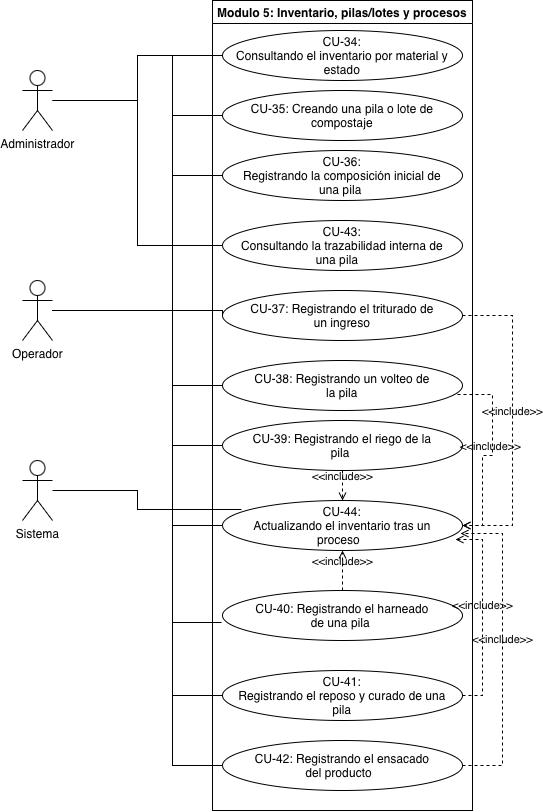

The diagram above was exported from draw.io. Its source (the exported page's mxGraphModel, read from the mxfile embedded in the PNG):
<mxGraphModel dx="964" dy="611" grid="1" gridSize="10" guides="1" tooltips="1" connect="1" arrows="1" fold="1" page="1" pageScale="1" pageWidth="827" pageHeight="1169" math="0" shadow="0">
  <root>
    <mxCell id="0" />
    <mxCell id="1" parent="0" />
    <mxCell id="WCmtpMUX9etXRvJbdDHg-6" parent="1" style="swimlane;whiteSpace=wrap;html=1;" value="Modulo 5: Inventario, pilas/lotes y procesos" vertex="1">
      <mxGeometry height="810" width="260" x="300" y="10" as="geometry" />
    </mxCell>
    <mxCell id="WCmtpMUX9etXRvJbdDHg-7" parent="WCmtpMUX9etXRvJbdDHg-6" style="ellipse;whiteSpace=wrap;html=1;shapeInside=1;" value="CU-34: Consultando el inventario por material y estado" vertex="1">
      <mxGeometry height="50" width="240" x="10" y="30" as="geometry" />
    </mxCell>
    <mxCell id="WCmtpMUX9etXRvJbdDHg-8" parent="WCmtpMUX9etXRvJbdDHg-6" style="ellipse;whiteSpace=wrap;html=1;shapeInside=1;" value="CU-35: Creando una pila o lote de compostaje" vertex="1">
      <mxGeometry height="50" width="240" x="10" y="90" as="geometry" />
    </mxCell>
    <mxCell id="WCmtpMUX9etXRvJbdDHg-9" parent="WCmtpMUX9etXRvJbdDHg-6" style="ellipse;whiteSpace=wrap;html=1;shapeInside=1;" value="CU-36: Registrando la composición inicial de una pila&amp;nbsp;" vertex="1">
      <mxGeometry height="50" width="240" x="10" y="150" as="geometry" />
    </mxCell>
    <mxCell id="WCmtpMUX9etXRvJbdDHg-10" parent="WCmtpMUX9etXRvJbdDHg-6" style="ellipse;whiteSpace=wrap;html=1;shapeInside=1;" value="CU-37: Registrando el triturado de un ingreso" vertex="1">
      <mxGeometry height="50" width="240" x="10" y="290" as="geometry" />
    </mxCell>
    <mxCell id="WCmtpMUX9etXRvJbdDHg-11" parent="WCmtpMUX9etXRvJbdDHg-6" style="ellipse;whiteSpace=wrap;html=1;shapeInside=1;" value="CU-38: Registrando un volteo de la pila" vertex="1">
      <mxGeometry height="50" width="240" x="10" y="360" as="geometry" />
    </mxCell>
    <mxCell id="WCmtpMUX9etXRvJbdDHg-12" parent="WCmtpMUX9etXRvJbdDHg-6" style="ellipse;whiteSpace=wrap;html=1;shapeInside=1;" value="CU-39: Registrando el riego de la pila&amp;nbsp;" vertex="1">
      <mxGeometry height="50" width="240" x="10" y="420" as="geometry" />
    </mxCell>
    <mxCell id="WCmtpMUX9etXRvJbdDHg-13" parent="WCmtpMUX9etXRvJbdDHg-6" style="ellipse;whiteSpace=wrap;html=1;shapeInside=1;" value="CU-40: Registrando el harneado de una pila&amp;nbsp;" vertex="1">
      <mxGeometry height="50" width="240" x="10" y="590" as="geometry" />
    </mxCell>
    <mxCell id="vDw-lhLhsWDYLb41HzrM-1" parent="WCmtpMUX9etXRvJbdDHg-6" style="ellipse;whiteSpace=wrap;html=1;shapeInside=1;" value="CU-41: Registrando el reposo y curado de una pila" vertex="1">
      <mxGeometry height="50" width="240" x="10" y="670" as="geometry" />
    </mxCell>
    <mxCell id="vDw-lhLhsWDYLb41HzrM-2" parent="WCmtpMUX9etXRvJbdDHg-6" style="ellipse;whiteSpace=wrap;html=1;shapeInside=1;" value="CU-42: Registrando el ensacado del producto &amp;nbsp;" vertex="1">
      <mxGeometry height="50" width="240" x="10" y="740" as="geometry" />
    </mxCell>
    <mxCell id="vDw-lhLhsWDYLb41HzrM-3" parent="WCmtpMUX9etXRvJbdDHg-6" style="ellipse;whiteSpace=wrap;html=1;shapeInside=1;" value="CU-43: Consultando la trazabilidad interna de una pila &amp;nbsp;&amp;nbsp;" vertex="1">
      <mxGeometry height="50" width="240" x="10" y="220" as="geometry" />
    </mxCell>
    <mxCell id="VsH10NS_2ixlQcwBsx8t-1" parent="WCmtpMUX9etXRvJbdDHg-6" style="ellipse;whiteSpace=wrap;html=1;shapeInside=1;" value="CU-44: Actualizando el inventario tras un proceso &amp;nbsp;" vertex="1">
      <mxGeometry height="50" width="240" x="10" y="500" as="geometry" />
    </mxCell>
    <mxCell id="VsH10NS_2ixlQcwBsx8t-21" edge="1" parent="WCmtpMUX9etXRvJbdDHg-6" source="WCmtpMUX9etXRvJbdDHg-13" style="html=1;verticalAlign=bottom;labelBackgroundColor=none;endArrow=open;endFill=0;dashed=1;rounded=0;exitX=0.5;exitY=0;exitDx=0;exitDy=0;entryX=0.5;entryY=1;entryDx=0;entryDy=0;" target="VsH10NS_2ixlQcwBsx8t-1" value="&amp;lt;&amp;lt;include&amp;gt;&amp;gt;">
      <mxGeometry relative="1" width="160" as="geometry">
        <mxPoint x="40" y="520" as="sourcePoint" />
        <mxPoint x="200" y="520" as="targetPoint" />
      </mxGeometry>
    </mxCell>
    <mxCell id="VsH10NS_2ixlQcwBsx8t-22" edge="1" parent="WCmtpMUX9etXRvJbdDHg-6" source="WCmtpMUX9etXRvJbdDHg-12" style="html=1;verticalAlign=bottom;labelBackgroundColor=none;endArrow=open;endFill=0;dashed=1;rounded=0;exitX=0.5;exitY=1;exitDx=0;exitDy=0;" target="VsH10NS_2ixlQcwBsx8t-1" value="&amp;lt;&amp;lt;include&amp;gt;&amp;gt;">
      <mxGeometry relative="1" width="160" as="geometry">
        <mxPoint x="40" y="520" as="sourcePoint" />
        <mxPoint x="200" y="520" as="targetPoint" />
      </mxGeometry>
    </mxCell>
    <mxCell id="VsH10NS_2ixlQcwBsx8t-23" edge="1" parent="WCmtpMUX9etXRvJbdDHg-6" source="WCmtpMUX9etXRvJbdDHg-11" style="html=1;verticalAlign=bottom;labelBackgroundColor=none;endArrow=open;endFill=0;dashed=1;rounded=0;exitX=0.979;exitY=0.68;exitDx=0;exitDy=0;exitPerimeter=0;entryX=1;entryY=0.5;entryDx=0;entryDy=0;edgeStyle=orthogonalEdgeStyle;" target="VsH10NS_2ixlQcwBsx8t-1" value="&amp;lt;&amp;lt;include&amp;gt;&amp;gt;">
      <mxGeometry relative="1" width="160" as="geometry">
        <Array as="points">
          <mxPoint x="280" y="394" />
          <mxPoint x="280" y="455" />
          <mxPoint x="270" y="455" />
          <mxPoint x="270" y="525" />
        </Array>
        <mxPoint x="40" y="610" as="sourcePoint" />
        <mxPoint x="200" y="610" as="targetPoint" />
      </mxGeometry>
    </mxCell>
    <mxCell id="VsH10NS_2ixlQcwBsx8t-24" edge="1" parent="WCmtpMUX9etXRvJbdDHg-6" source="WCmtpMUX9etXRvJbdDHg-10" style="html=1;verticalAlign=bottom;labelBackgroundColor=none;endArrow=open;endFill=0;dashed=1;rounded=0;exitX=1;exitY=0.5;exitDx=0;exitDy=0;entryX=1;entryY=0.5;entryDx=0;entryDy=0;edgeStyle=orthogonalEdgeStyle;" target="VsH10NS_2ixlQcwBsx8t-1" value="&amp;lt;&amp;lt;include&amp;gt;&amp;gt;">
      <mxGeometry relative="1" width="160" as="geometry">
        <Array as="points">
          <mxPoint x="300" y="315" />
          <mxPoint x="300" y="525" />
        </Array>
        <mxPoint x="40" y="570" as="sourcePoint" />
        <mxPoint x="200" y="570" as="targetPoint" />
      </mxGeometry>
    </mxCell>
    <mxCell id="VsH10NS_2ixlQcwBsx8t-25" edge="1" parent="WCmtpMUX9etXRvJbdDHg-6" source="vDw-lhLhsWDYLb41HzrM-2" style="html=1;verticalAlign=bottom;labelBackgroundColor=none;endArrow=open;endFill=0;dashed=1;rounded=0;exitX=1;exitY=0.5;exitDx=0;exitDy=0;entryX=0.992;entryY=0.66;entryDx=0;entryDy=0;entryPerimeter=0;edgeStyle=orthogonalEdgeStyle;" target="VsH10NS_2ixlQcwBsx8t-1" value="&amp;lt;&amp;lt;include&amp;gt;&amp;gt;">
      <mxGeometry relative="1" width="160" as="geometry">
        <Array as="points">
          <mxPoint x="290" y="765" />
          <mxPoint x="290" y="533" />
        </Array>
        <mxPoint x="40" y="600" as="sourcePoint" />
        <mxPoint x="200" y="600" as="targetPoint" />
      </mxGeometry>
    </mxCell>
    <mxCell id="VsH10NS_2ixlQcwBsx8t-26" edge="1" parent="WCmtpMUX9etXRvJbdDHg-6" source="vDw-lhLhsWDYLb41HzrM-1" style="html=1;verticalAlign=bottom;labelBackgroundColor=none;endArrow=open;endFill=0;dashed=1;rounded=0;exitX=1;exitY=0.5;exitDx=0;exitDy=0;entryX=0.971;entryY=0.78;entryDx=0;entryDy=0;entryPerimeter=0;edgeStyle=orthogonalEdgeStyle;" target="VsH10NS_2ixlQcwBsx8t-1" value="&amp;lt;&amp;lt;include&amp;gt;&amp;gt;">
      <mxGeometry relative="1" width="160" as="geometry">
        <Array as="points">
          <mxPoint x="270" y="695" />
          <mxPoint x="270" y="539" />
        </Array>
        <mxPoint x="40" y="600" as="sourcePoint" />
        <mxPoint x="200" y="600" as="targetPoint" />
      </mxGeometry>
    </mxCell>
    <mxCell id="VsH10NS_2ixlQcwBsx8t-5" edge="1" parent="1" source="WCmtpMUX9etXRvJbdDHg-15" style="edgeStyle=orthogonalEdgeStyle;rounded=0;orthogonalLoop=1;jettySize=auto;html=1;entryX=0;entryY=0.5;entryDx=0;entryDy=0;endArrow=none;endFill=0;" target="WCmtpMUX9etXRvJbdDHg-7">
      <mxGeometry relative="1" as="geometry" />
    </mxCell>
    <mxCell id="VsH10NS_2ixlQcwBsx8t-6" edge="1" parent="1" source="WCmtpMUX9etXRvJbdDHg-15" style="edgeStyle=orthogonalEdgeStyle;rounded=0;orthogonalLoop=1;jettySize=auto;html=1;entryX=0;entryY=0.5;entryDx=0;entryDy=0;endArrow=none;endFill=0;" target="vDw-lhLhsWDYLb41HzrM-3">
      <mxGeometry relative="1" as="geometry" />
    </mxCell>
    <mxCell id="WCmtpMUX9etXRvJbdDHg-15" parent="1" style="shape=umlActor;verticalLabelPosition=bottom;verticalAlign=top;html=1;" value="Administrador" vertex="1">
      <mxGeometry height="60" width="30" x="110" y="80" as="geometry" />
    </mxCell>
    <mxCell id="VsH10NS_2ixlQcwBsx8t-7" edge="1" parent="1" source="VsH10NS_2ixlQcwBsx8t-3" style="edgeStyle=orthogonalEdgeStyle;rounded=0;orthogonalLoop=1;jettySize=auto;html=1;entryX=0;entryY=0.5;entryDx=0;entryDy=0;endArrow=none;endFill=0;" target="WCmtpMUX9etXRvJbdDHg-7">
      <mxGeometry relative="1" as="geometry">
        <Array as="points">
          <mxPoint x="260" y="320" />
          <mxPoint x="260" y="65" />
        </Array>
      </mxGeometry>
    </mxCell>
    <mxCell id="VsH10NS_2ixlQcwBsx8t-8" edge="1" parent="1" source="VsH10NS_2ixlQcwBsx8t-3" style="edgeStyle=orthogonalEdgeStyle;rounded=0;orthogonalLoop=1;jettySize=auto;html=1;entryX=0;entryY=0.5;entryDx=0;entryDy=0;endArrow=none;endFill=0;" target="WCmtpMUX9etXRvJbdDHg-8">
      <mxGeometry relative="1" as="geometry">
        <Array as="points">
          <mxPoint x="260" y="320" />
          <mxPoint x="260" y="125" />
        </Array>
      </mxGeometry>
    </mxCell>
    <mxCell id="VsH10NS_2ixlQcwBsx8t-9" edge="1" parent="1" source="VsH10NS_2ixlQcwBsx8t-3" style="edgeStyle=orthogonalEdgeStyle;rounded=0;orthogonalLoop=1;jettySize=auto;html=1;entryX=0;entryY=0.5;entryDx=0;entryDy=0;endArrow=none;endFill=0;" target="WCmtpMUX9etXRvJbdDHg-9">
      <mxGeometry relative="1" as="geometry">
        <Array as="points">
          <mxPoint x="260" y="320" />
          <mxPoint x="260" y="185" />
        </Array>
      </mxGeometry>
    </mxCell>
    <mxCell id="VsH10NS_2ixlQcwBsx8t-10" edge="1" parent="1" source="VsH10NS_2ixlQcwBsx8t-3" style="edgeStyle=orthogonalEdgeStyle;rounded=0;orthogonalLoop=1;jettySize=auto;html=1;entryX=0;entryY=0.5;entryDx=0;entryDy=0;endArrow=none;endFill=0;" target="vDw-lhLhsWDYLb41HzrM-3">
      <mxGeometry relative="1" as="geometry">
        <Array as="points">
          <mxPoint x="260" y="320" />
          <mxPoint x="260" y="255" />
        </Array>
      </mxGeometry>
    </mxCell>
    <mxCell id="VsH10NS_2ixlQcwBsx8t-11" edge="1" parent="1" source="VsH10NS_2ixlQcwBsx8t-3" style="edgeStyle=orthogonalEdgeStyle;rounded=0;orthogonalLoop=1;jettySize=auto;html=1;entryX=0;entryY=0.5;entryDx=0;entryDy=0;endArrow=none;endFill=0;" target="WCmtpMUX9etXRvJbdDHg-10">
      <mxGeometry relative="1" as="geometry">
        <Array as="points">
          <mxPoint x="310" y="320" />
        </Array>
      </mxGeometry>
    </mxCell>
    <mxCell id="VsH10NS_2ixlQcwBsx8t-12" edge="1" parent="1" source="VsH10NS_2ixlQcwBsx8t-3" style="edgeStyle=orthogonalEdgeStyle;rounded=0;orthogonalLoop=1;jettySize=auto;html=1;entryX=0;entryY=0.5;entryDx=0;entryDy=0;endArrow=none;endFill=0;" target="WCmtpMUX9etXRvJbdDHg-11">
      <mxGeometry relative="1" as="geometry">
        <Array as="points">
          <mxPoint x="260" y="320" />
          <mxPoint x="260" y="395" />
        </Array>
      </mxGeometry>
    </mxCell>
    <mxCell id="VsH10NS_2ixlQcwBsx8t-13" edge="1" parent="1" source="VsH10NS_2ixlQcwBsx8t-3" style="edgeStyle=orthogonalEdgeStyle;rounded=0;orthogonalLoop=1;jettySize=auto;html=1;entryX=0;entryY=0.5;entryDx=0;entryDy=0;endArrow=none;endFill=0;" target="WCmtpMUX9etXRvJbdDHg-12">
      <mxGeometry relative="1" as="geometry">
        <Array as="points">
          <mxPoint x="260" y="320" />
          <mxPoint x="260" y="455" />
        </Array>
      </mxGeometry>
    </mxCell>
    <mxCell id="VsH10NS_2ixlQcwBsx8t-16" edge="1" parent="1" source="VsH10NS_2ixlQcwBsx8t-3" style="edgeStyle=orthogonalEdgeStyle;rounded=0;orthogonalLoop=1;jettySize=auto;html=1;entryX=0;entryY=0.5;entryDx=0;entryDy=0;endArrow=none;endFill=0;" target="vDw-lhLhsWDYLb41HzrM-1">
      <mxGeometry relative="1" as="geometry">
        <Array as="points">
          <mxPoint x="260" y="320" />
          <mxPoint x="260" y="705" />
        </Array>
      </mxGeometry>
    </mxCell>
    <mxCell id="VsH10NS_2ixlQcwBsx8t-17" edge="1" parent="1" source="VsH10NS_2ixlQcwBsx8t-3" style="edgeStyle=orthogonalEdgeStyle;rounded=0;orthogonalLoop=1;jettySize=auto;html=1;entryX=0;entryY=0.5;entryDx=0;entryDy=0;endArrow=none;endFill=0;" target="vDw-lhLhsWDYLb41HzrM-2">
      <mxGeometry relative="1" as="geometry">
        <Array as="points">
          <mxPoint x="260" y="320" />
          <mxPoint x="260" y="775" />
        </Array>
      </mxGeometry>
    </mxCell>
    <mxCell id="VsH10NS_2ixlQcwBsx8t-20" edge="1" parent="1" source="VsH10NS_2ixlQcwBsx8t-3" style="edgeStyle=orthogonalEdgeStyle;rounded=0;orthogonalLoop=1;jettySize=auto;html=1;entryX=0;entryY=0.5;entryDx=0;entryDy=0;endArrow=none;endFill=0;" target="VsH10NS_2ixlQcwBsx8t-1">
      <mxGeometry relative="1" as="geometry">
        <Array as="points">
          <mxPoint x="260" y="320" />
          <mxPoint x="260" y="535" />
        </Array>
      </mxGeometry>
    </mxCell>
    <mxCell id="VsH10NS_2ixlQcwBsx8t-3" parent="1" style="shape=umlActor;verticalLabelPosition=bottom;verticalAlign=top;html=1;" value="Operador" vertex="1">
      <mxGeometry height="60" width="30" x="110" y="290" as="geometry" />
    </mxCell>
    <mxCell id="VsH10NS_2ixlQcwBsx8t-4" parent="1" style="shape=umlActor;verticalLabelPosition=bottom;verticalAlign=top;html=1;" value="Sistema" vertex="1">
      <mxGeometry height="60" width="30" x="110" y="470" as="geometry" />
    </mxCell>
    <mxCell id="VsH10NS_2ixlQcwBsx8t-15" edge="1" parent="1" source="VsH10NS_2ixlQcwBsx8t-3" style="edgeStyle=orthogonalEdgeStyle;rounded=0;orthogonalLoop=1;jettySize=auto;html=1;entryX=-0.004;entryY=0.64;entryDx=0;entryDy=0;entryPerimeter=0;endArrow=none;endFill=0;" target="WCmtpMUX9etXRvJbdDHg-13">
      <mxGeometry relative="1" as="geometry">
        <Array as="points">
          <mxPoint x="260" y="320" />
          <mxPoint x="260" y="632" />
        </Array>
      </mxGeometry>
    </mxCell>
    <mxCell id="VsH10NS_2ixlQcwBsx8t-19" edge="1" parent="1" source="VsH10NS_2ixlQcwBsx8t-4" style="edgeStyle=orthogonalEdgeStyle;rounded=0;orthogonalLoop=1;jettySize=auto;html=1;entryX=0.079;entryY=0.18;entryDx=0;entryDy=0;entryPerimeter=0;endArrow=none;endFill=0;" target="VsH10NS_2ixlQcwBsx8t-1">
      <mxGeometry relative="1" as="geometry" />
    </mxCell>
  </root>
</mxGraphModel>